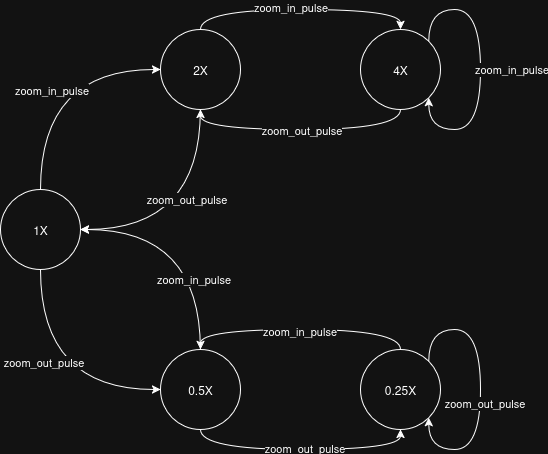

The diagram above was exported from draw.io. Its source (the exported page's mxGraphModel, read from the mxfile embedded in the PNG):
<mxGraphModel dx="988" dy="579" grid="1" gridSize="10" guides="1" tooltips="1" connect="1" arrows="1" fold="1" page="1" pageScale="1" pageWidth="827" pageHeight="1169" math="0" shadow="0">
  <root>
    <mxCell id="0" />
    <mxCell id="1" parent="0" />
    <mxCell id="PJ9sYperhD0xTyHs_KTP-38" style="edgeStyle=orthogonalEdgeStyle;rounded=0;orthogonalLoop=1;jettySize=auto;html=1;exitX=0.5;exitY=0;exitDx=0;exitDy=0;entryX=0;entryY=0.5;entryDx=0;entryDy=0;curved=1;" parent="1" source="PJ9sYperhD0xTyHs_KTP-33" target="PJ9sYperhD0xTyHs_KTP-34" edge="1">
      <mxGeometry relative="1" as="geometry" />
    </mxCell>
    <mxCell id="PJ9sYperhD0xTyHs_KTP-40" value="zoom_in_pulse" style="edgeLabel;html=1;align=center;verticalAlign=middle;resizable=0;points=[];" parent="PJ9sYperhD0xTyHs_KTP-38" connectable="0" vertex="1">
      <mxGeometry x="-0.1071" y="12" relative="1" as="geometry">
        <mxPoint x="22" y="7" as="offset" />
      </mxGeometry>
    </mxCell>
    <mxCell id="PJ9sYperhD0xTyHs_KTP-39" style="edgeStyle=orthogonalEdgeStyle;rounded=0;orthogonalLoop=1;jettySize=auto;html=1;exitX=0.5;exitY=1;exitDx=0;exitDy=0;entryX=0;entryY=0.5;entryDx=0;entryDy=0;curved=1;" parent="1" source="PJ9sYperhD0xTyHs_KTP-33" target="PJ9sYperhD0xTyHs_KTP-37" edge="1">
      <mxGeometry relative="1" as="geometry" />
    </mxCell>
    <mxCell id="PJ9sYperhD0xTyHs_KTP-41" value="zoom_out_pulse" style="edgeLabel;html=1;align=center;verticalAlign=middle;resizable=0;points=[];" parent="PJ9sYperhD0xTyHs_KTP-39" connectable="0" vertex="1">
      <mxGeometry x="-0.23" y="2" relative="1" as="geometry">
        <mxPoint as="offset" />
      </mxGeometry>
    </mxCell>
    <mxCell id="PJ9sYperhD0xTyHs_KTP-33" value="1X" style="ellipse;whiteSpace=wrap;html=1;aspect=fixed;" parent="1" vertex="1">
      <mxGeometry x="80" y="200" width="80" height="80" as="geometry" />
    </mxCell>
    <mxCell id="PJ9sYperhD0xTyHs_KTP-45" style="edgeStyle=orthogonalEdgeStyle;rounded=0;orthogonalLoop=1;jettySize=auto;html=1;exitX=0.5;exitY=0;exitDx=0;exitDy=0;entryX=0.5;entryY=0;entryDx=0;entryDy=0;curved=1;" parent="1" source="PJ9sYperhD0xTyHs_KTP-34" target="PJ9sYperhD0xTyHs_KTP-35" edge="1">
      <mxGeometry relative="1" as="geometry" />
    </mxCell>
    <mxCell id="PJ9sYperhD0xTyHs_KTP-53" value="zoom_in_pulse" style="edgeLabel;html=1;align=center;verticalAlign=middle;resizable=0;points=[];" parent="PJ9sYperhD0xTyHs_KTP-45" connectable="0" vertex="1">
      <mxGeometry x="-0.0937" y="3" relative="1" as="geometry">
        <mxPoint as="offset" />
      </mxGeometry>
    </mxCell>
    <mxCell id="PJ9sYperhD0xTyHs_KTP-54" style="edgeStyle=orthogonalEdgeStyle;rounded=0;orthogonalLoop=1;jettySize=auto;html=1;exitX=0.5;exitY=1;exitDx=0;exitDy=0;entryX=1;entryY=0.5;entryDx=0;entryDy=0;curved=1;" parent="1" source="PJ9sYperhD0xTyHs_KTP-34" target="PJ9sYperhD0xTyHs_KTP-33" edge="1">
      <mxGeometry relative="1" as="geometry" />
    </mxCell>
    <mxCell id="PJ9sYperhD0xTyHs_KTP-55" value="zoom_out_pulse" style="edgeLabel;html=1;align=center;verticalAlign=middle;resizable=0;points=[];" parent="PJ9sYperhD0xTyHs_KTP-54" connectable="0" vertex="1">
      <mxGeometry x="-0.2506" y="-15" relative="1" as="geometry">
        <mxPoint as="offset" />
      </mxGeometry>
    </mxCell>
    <mxCell id="PJ9sYperhD0xTyHs_KTP-34" value="2X" style="ellipse;whiteSpace=wrap;html=1;aspect=fixed;" parent="1" vertex="1">
      <mxGeometry x="240" y="39.97" width="80" height="80" as="geometry" />
    </mxCell>
    <mxCell id="PJ9sYperhD0xTyHs_KTP-47" style="edgeStyle=orthogonalEdgeStyle;rounded=0;orthogonalLoop=1;jettySize=auto;html=1;exitX=0.5;exitY=1;exitDx=0;exitDy=0;entryX=0.5;entryY=1;entryDx=0;entryDy=0;curved=1;" parent="1" source="PJ9sYperhD0xTyHs_KTP-35" target="PJ9sYperhD0xTyHs_KTP-34" edge="1">
      <mxGeometry relative="1" as="geometry" />
    </mxCell>
    <mxCell id="PJ9sYperhD0xTyHs_KTP-51" value="zoom_out_pulse" style="edgeLabel;html=1;align=center;verticalAlign=middle;resizable=0;points=[];" parent="PJ9sYperhD0xTyHs_KTP-47" connectable="0" vertex="1">
      <mxGeometry x="-0.3832" y="-4" relative="1" as="geometry">
        <mxPoint x="-46" y="4" as="offset" />
      </mxGeometry>
    </mxCell>
    <mxCell id="PJ9sYperhD0xTyHs_KTP-35" value="4X" style="ellipse;whiteSpace=wrap;html=1;aspect=fixed;" parent="1" vertex="1">
      <mxGeometry x="440" y="39.97" width="80" height="80" as="geometry" />
    </mxCell>
    <mxCell id="PJ9sYperhD0xTyHs_KTP-46" style="edgeStyle=orthogonalEdgeStyle;rounded=0;orthogonalLoop=1;jettySize=auto;html=1;exitX=0.5;exitY=0;exitDx=0;exitDy=0;entryX=0.5;entryY=0;entryDx=0;entryDy=0;curved=1;" parent="1" source="PJ9sYperhD0xTyHs_KTP-36" target="PJ9sYperhD0xTyHs_KTP-37" edge="1">
      <mxGeometry relative="1" as="geometry" />
    </mxCell>
    <mxCell id="PJ9sYperhD0xTyHs_KTP-61" value="zoom_in_pulse" style="edgeLabel;html=1;align=center;verticalAlign=middle;resizable=0;points=[];" parent="PJ9sYperhD0xTyHs_KTP-46" connectable="0" vertex="1">
      <mxGeometry x="0.3295" y="1" relative="1" as="geometry">
        <mxPoint x="39" as="offset" />
      </mxGeometry>
    </mxCell>
    <mxCell id="PJ9sYperhD0xTyHs_KTP-36" value="0.25X" style="ellipse;whiteSpace=wrap;html=1;aspect=fixed;" parent="1" vertex="1">
      <mxGeometry x="440" y="359.97" width="80" height="80" as="geometry" />
    </mxCell>
    <mxCell id="PJ9sYperhD0xTyHs_KTP-42" style="edgeStyle=orthogonalEdgeStyle;rounded=0;orthogonalLoop=1;jettySize=auto;html=1;exitX=0.5;exitY=1;exitDx=0;exitDy=0;entryX=0.5;entryY=1;entryDx=0;entryDy=0;curved=1;" parent="1" source="PJ9sYperhD0xTyHs_KTP-37" target="PJ9sYperhD0xTyHs_KTP-36" edge="1">
      <mxGeometry relative="1" as="geometry" />
    </mxCell>
    <mxCell id="PJ9sYperhD0xTyHs_KTP-43" value="zoom_out_pulse" style="edgeLabel;html=1;align=center;verticalAlign=middle;resizable=0;points=[];" parent="PJ9sYperhD0xTyHs_KTP-42" connectable="0" vertex="1">
      <mxGeometry x="0.0295" y="2" relative="1" as="geometry">
        <mxPoint as="offset" />
      </mxGeometry>
    </mxCell>
    <mxCell id="PJ9sYperhD0xTyHs_KTP-57" style="edgeStyle=orthogonalEdgeStyle;rounded=0;orthogonalLoop=1;jettySize=auto;html=1;exitX=0.5;exitY=0;exitDx=0;exitDy=0;entryX=1;entryY=0.5;entryDx=0;entryDy=0;curved=1;" parent="1" source="PJ9sYperhD0xTyHs_KTP-37" target="PJ9sYperhD0xTyHs_KTP-33" edge="1">
      <mxGeometry relative="1" as="geometry" />
    </mxCell>
    <mxCell id="PJ9sYperhD0xTyHs_KTP-58" value="zoom_in_pulse" style="edgeLabel;html=1;align=center;verticalAlign=middle;resizable=0;points=[];" parent="PJ9sYperhD0xTyHs_KTP-57" connectable="0" vertex="1">
      <mxGeometry x="-0.4132" y="8" relative="1" as="geometry">
        <mxPoint as="offset" />
      </mxGeometry>
    </mxCell>
    <mxCell id="PJ9sYperhD0xTyHs_KTP-37" value="0.5X" style="ellipse;whiteSpace=wrap;html=1;aspect=fixed;" parent="1" vertex="1">
      <mxGeometry x="240" y="359.97" width="80" height="80" as="geometry" />
    </mxCell>
    <mxCell id="PJ9sYperhD0xTyHs_KTP-48" style="edgeStyle=orthogonalEdgeStyle;rounded=0;orthogonalLoop=1;jettySize=auto;html=1;exitX=1;exitY=0;exitDx=0;exitDy=0;entryX=1;entryY=1;entryDx=0;entryDy=0;curved=1;" parent="1" source="PJ9sYperhD0xTyHs_KTP-35" target="PJ9sYperhD0xTyHs_KTP-35" edge="1">
      <mxGeometry relative="1" as="geometry">
        <Array as="points">
          <mxPoint x="508" y="19.97" />
          <mxPoint x="560" y="19.97" />
          <mxPoint x="560" y="139.97" />
          <mxPoint x="508" y="139.97" />
        </Array>
      </mxGeometry>
    </mxCell>
    <mxCell id="PJ9sYperhD0xTyHs_KTP-50" value="zoom_in_pulse" style="edgeLabel;html=1;align=center;verticalAlign=middle;resizable=0;points=[];" parent="PJ9sYperhD0xTyHs_KTP-48" connectable="0" vertex="1">
      <mxGeometry x="0.0041" y="2" relative="1" as="geometry">
        <mxPoint x="28" y="-1" as="offset" />
      </mxGeometry>
    </mxCell>
    <mxCell id="PJ9sYperhD0xTyHs_KTP-49" style="edgeStyle=orthogonalEdgeStyle;rounded=0;orthogonalLoop=1;jettySize=auto;html=1;exitX=1;exitY=0;exitDx=0;exitDy=0;entryX=1;entryY=1;entryDx=0;entryDy=0;curved=1;" parent="1" source="PJ9sYperhD0xTyHs_KTP-36" target="PJ9sYperhD0xTyHs_KTP-36" edge="1">
      <mxGeometry relative="1" as="geometry">
        <Array as="points">
          <mxPoint x="508" y="339.97" />
          <mxPoint x="560" y="339.97" />
          <mxPoint x="560" y="459.97" />
          <mxPoint x="508" y="459.97" />
        </Array>
      </mxGeometry>
    </mxCell>
    <mxCell id="PJ9sYperhD0xTyHs_KTP-59" value="zoom_out_pulse" style="edgeLabel;html=1;align=center;verticalAlign=middle;resizable=0;points=[];" parent="PJ9sYperhD0xTyHs_KTP-49" connectable="0" vertex="1">
      <mxGeometry x="0.0914" y="3" relative="1" as="geometry">
        <mxPoint as="offset" />
      </mxGeometry>
    </mxCell>
  </root>
</mxGraphModel>